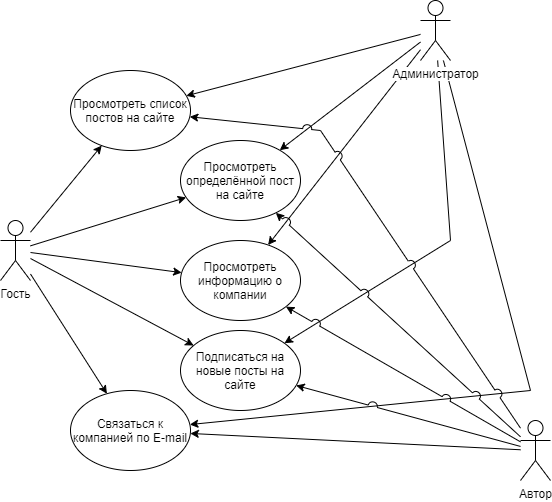

The diagram above was exported from draw.io. Its source (the exported page's mxGraphModel, read from the mxfile embedded in the PNG):
<mxGraphModel dx="1414" dy="751" grid="1" gridSize="10" guides="1" tooltips="1" connect="1" arrows="1" fold="1" page="1" pageScale="1" pageWidth="827" pageHeight="1169" math="0" shadow="0">
  <root>
    <mxCell id="0" />
    <mxCell id="1" parent="0" />
    <mxCell id="2" style="rounded=0;orthogonalLoop=1;jettySize=auto;html=1;" edge="1" source="7" target="8" parent="1">
      <mxGeometry relative="1" as="geometry" />
    </mxCell>
    <mxCell id="3" style="edgeStyle=none;rounded=0;orthogonalLoop=1;jettySize=auto;html=1;" edge="1" source="7" target="12" parent="1">
      <mxGeometry relative="1" as="geometry" />
    </mxCell>
    <mxCell id="4" style="edgeStyle=none;rounded=0;orthogonalLoop=1;jettySize=auto;html=1;" edge="1" source="7" target="10" parent="1">
      <mxGeometry relative="1" as="geometry" />
    </mxCell>
    <mxCell id="5" style="edgeStyle=none;rounded=0;orthogonalLoop=1;jettySize=auto;html=1;" edge="1" source="7" target="9" parent="1">
      <mxGeometry relative="1" as="geometry" />
    </mxCell>
    <mxCell id="6" style="edgeStyle=none;rounded=0;orthogonalLoop=1;jettySize=auto;html=1;" edge="1" source="7" target="11" parent="1">
      <mxGeometry relative="1" as="geometry" />
    </mxCell>
    <mxCell id="7" value="Гость" style="shape=umlActor;verticalLabelPosition=bottom;labelBackgroundColor=#ffffff;verticalAlign=top;html=1;outlineConnect=0;" vertex="1" parent="1">
      <mxGeometry x="90" y="630" width="30" height="60" as="geometry" />
    </mxCell>
    <mxCell id="8" value="Просмотреть список постов на сайте" style="ellipse;whiteSpace=wrap;html=1;" vertex="1" parent="1">
      <mxGeometry x="160" y="480" width="120" height="80" as="geometry" />
    </mxCell>
    <mxCell id="9" value="Подписаться на новые посты на сайте" style="ellipse;whiteSpace=wrap;html=1;" vertex="1" parent="1">
      <mxGeometry x="270" y="740" width="120" height="80" as="geometry" />
    </mxCell>
    <mxCell id="10" value="Просмотреть информацию о компании" style="ellipse;whiteSpace=wrap;html=1;" vertex="1" parent="1">
      <mxGeometry x="270" y="650" width="120" height="80" as="geometry" />
    </mxCell>
    <mxCell id="11" value="Связаться к компанией по E-mail" style="ellipse;whiteSpace=wrap;html=1;" vertex="1" parent="1">
      <mxGeometry x="160" y="800" width="120" height="80" as="geometry" />
    </mxCell>
    <mxCell id="12" value="Просмотреть определённой пост на сайте" style="ellipse;whiteSpace=wrap;html=1;" vertex="1" parent="1">
      <mxGeometry x="270" y="550" width="120" height="80" as="geometry" />
    </mxCell>
    <mxCell id="13" style="edgeStyle=none;rounded=0;orthogonalLoop=1;jettySize=auto;html=1;jumpStyle=arc;" edge="1" source="18" target="8" parent="1">
      <mxGeometry relative="1" as="geometry" />
    </mxCell>
    <mxCell id="14" style="edgeStyle=none;rounded=0;orthogonalLoop=1;jettySize=auto;html=1;jumpStyle=arc;" edge="1" source="18" target="12" parent="1">
      <mxGeometry relative="1" as="geometry" />
    </mxCell>
    <mxCell id="15" style="edgeStyle=none;rounded=0;orthogonalLoop=1;jettySize=auto;html=1;jumpStyle=arc;" edge="1" source="18" target="10" parent="1">
      <mxGeometry relative="1" as="geometry" />
    </mxCell>
    <mxCell id="16" style="edgeStyle=none;rounded=0;orthogonalLoop=1;jettySize=auto;html=1;jumpStyle=arc;" edge="1" source="18" target="9" parent="1">
      <mxGeometry relative="1" as="geometry">
        <Array as="points">
          <mxPoint x="540" y="650" />
        </Array>
      </mxGeometry>
    </mxCell>
    <mxCell id="17" style="edgeStyle=none;rounded=0;orthogonalLoop=1;jettySize=auto;html=1;jumpStyle=arc;" edge="1" source="18" target="11" parent="1">
      <mxGeometry relative="1" as="geometry">
        <Array as="points">
          <mxPoint x="620" y="800" />
        </Array>
      </mxGeometry>
    </mxCell>
    <mxCell id="18" value="Администратор" style="shape=umlActor;verticalLabelPosition=bottom;labelBackgroundColor=#ffffff;verticalAlign=top;html=1;outlineConnect=0;" vertex="1" parent="1">
      <mxGeometry x="510" y="410" width="30" height="60" as="geometry" />
    </mxCell>
    <mxCell id="19" style="edgeStyle=none;rounded=0;orthogonalLoop=1;jettySize=auto;html=1;jumpStyle=arc;jumpSize=9;" edge="1" source="24" target="11" parent="1">
      <mxGeometry relative="1" as="geometry" />
    </mxCell>
    <mxCell id="20" style="edgeStyle=none;rounded=0;orthogonalLoop=1;jettySize=auto;html=1;jumpStyle=arc;jumpSize=9;" edge="1" source="24" target="9" parent="1">
      <mxGeometry relative="1" as="geometry" />
    </mxCell>
    <mxCell id="21" style="edgeStyle=none;rounded=0;orthogonalLoop=1;jettySize=auto;html=1;jumpStyle=arc;jumpSize=9;" edge="1" source="24" target="10" parent="1">
      <mxGeometry relative="1" as="geometry" />
    </mxCell>
    <mxCell id="22" style="edgeStyle=none;rounded=0;orthogonalLoop=1;jettySize=auto;html=1;jumpStyle=arc;jumpSize=9;" edge="1" source="24" target="12" parent="1">
      <mxGeometry relative="1" as="geometry" />
    </mxCell>
    <mxCell id="23" style="edgeStyle=none;rounded=0;orthogonalLoop=1;jettySize=auto;html=1;jumpStyle=arc;jumpSize=9;" edge="1" source="24" target="8" parent="1">
      <mxGeometry relative="1" as="geometry">
        <Array as="points">
          <mxPoint x="410" y="540" />
        </Array>
      </mxGeometry>
    </mxCell>
    <mxCell id="24" value="Автор" style="shape=umlActor;verticalLabelPosition=bottom;labelBackgroundColor=#ffffff;verticalAlign=top;html=1;outlineConnect=0;" vertex="1" parent="1">
      <mxGeometry x="610" y="830" width="30" height="60" as="geometry" />
    </mxCell>
  </root>
</mxGraphModel>